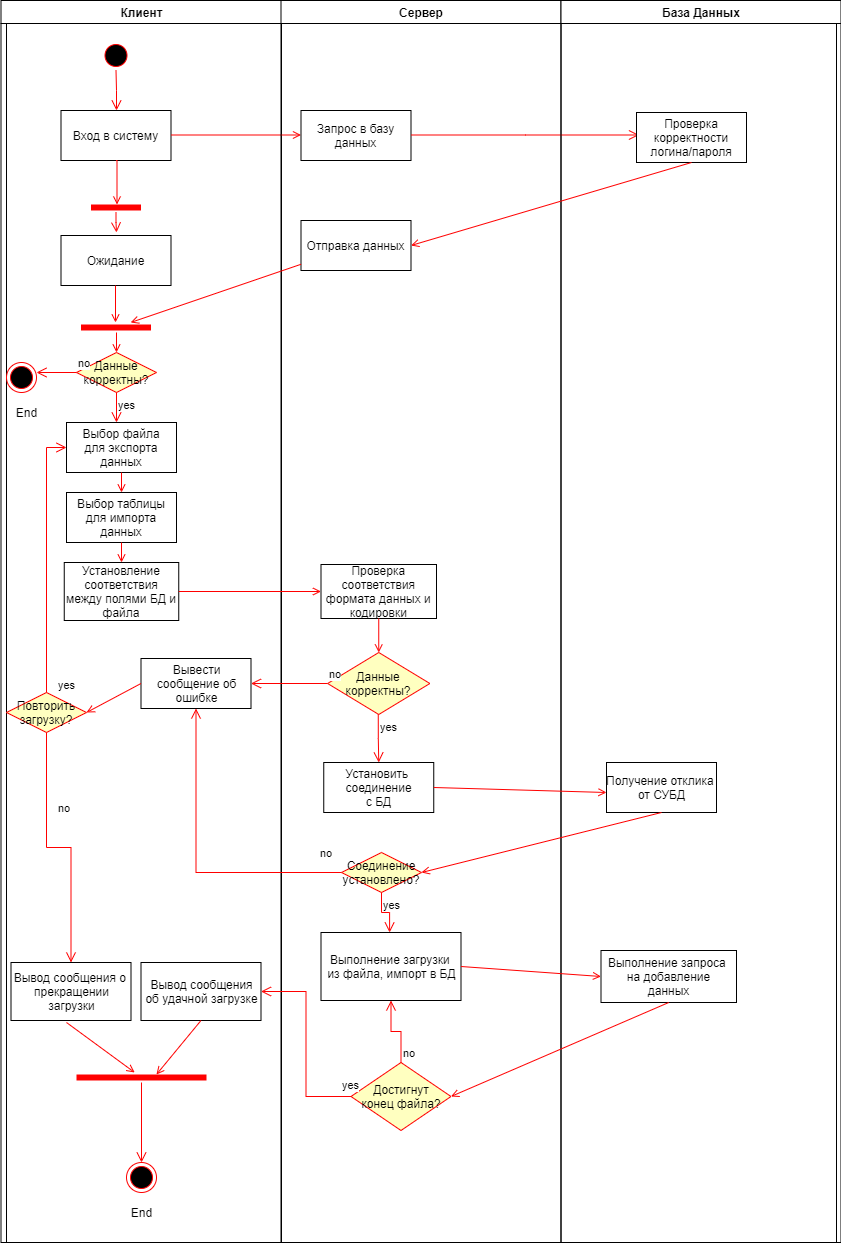

The diagram above was exported from draw.io. Its source (the exported page's mxGraphModel, read from the mxfile embedded in the PNG):
<mxGraphModel dx="868" dy="453" grid="1" gridSize="10" guides="1" tooltips="1" connect="1" arrows="1" fold="1" page="1" pageScale="1" pageWidth="1169" pageHeight="826" background="none" math="0" shadow="0">
  <root>
    <mxCell id="0" />
    <mxCell id="1" parent="0" />
    <mxCell id="4QaNAfwlt2g4g_ORH1Mq-115" value="" style="rounded=0;whiteSpace=wrap;html=1;" parent="1" vertex="1">
      <mxGeometry x="170" y="130" width="830" height="1240" as="geometry" />
    </mxCell>
    <mxCell id="4QaNAfwlt2g4g_ORH1Mq-116" value="Клиент" style="swimlane;whiteSpace=wrap" parent="1" vertex="1">
      <mxGeometry x="164.5" y="128" width="280.5" height="1242" as="geometry" />
    </mxCell>
    <mxCell id="4QaNAfwlt2g4g_ORH1Mq-117" value="" style="ellipse;shape=startState;fillColor=#000000;strokeColor=#ff0000;" parent="4QaNAfwlt2g4g_ORH1Mq-116" vertex="1">
      <mxGeometry x="100" y="40" width="30" height="30" as="geometry" />
    </mxCell>
    <mxCell id="4QaNAfwlt2g4g_ORH1Mq-118" value="" style="edgeStyle=elbowEdgeStyle;elbow=horizontal;verticalAlign=bottom;endArrow=open;endSize=8;strokeColor=#FF0000;endFill=1;rounded=0" parent="4QaNAfwlt2g4g_ORH1Mq-116" source="4QaNAfwlt2g4g_ORH1Mq-117" target="4QaNAfwlt2g4g_ORH1Mq-119" edge="1">
      <mxGeometry x="100" y="40" as="geometry">
        <mxPoint x="115" y="110" as="targetPoint" />
      </mxGeometry>
    </mxCell>
    <mxCell id="4QaNAfwlt2g4g_ORH1Mq-119" value="Вход в систему" style="" parent="4QaNAfwlt2g4g_ORH1Mq-116" vertex="1">
      <mxGeometry x="60" y="110" width="110" height="50" as="geometry" />
    </mxCell>
    <mxCell id="4QaNAfwlt2g4g_ORH1Mq-120" value="Ожидание" style="" parent="4QaNAfwlt2g4g_ORH1Mq-116" vertex="1">
      <mxGeometry x="60" y="235" width="110" height="50" as="geometry" />
    </mxCell>
    <mxCell id="4QaNAfwlt2g4g_ORH1Mq-121" value="" style="shape=line;html=1;strokeWidth=6;strokeColor=#ff0000;" parent="4QaNAfwlt2g4g_ORH1Mq-116" vertex="1">
      <mxGeometry x="90" y="202" width="50" height="10" as="geometry" />
    </mxCell>
    <mxCell id="4QaNAfwlt2g4g_ORH1Mq-122" value="" style="edgeStyle=orthogonalEdgeStyle;html=1;verticalAlign=bottom;endArrow=open;endSize=8;strokeColor=#ff0000;rounded=0;" parent="4QaNAfwlt2g4g_ORH1Mq-116" source="4QaNAfwlt2g4g_ORH1Mq-121" edge="1">
      <mxGeometry relative="1" as="geometry">
        <mxPoint x="115.5" y="232" as="targetPoint" />
      </mxGeometry>
    </mxCell>
    <mxCell id="4QaNAfwlt2g4g_ORH1Mq-123" value="" style="edgeStyle=elbowEdgeStyle;elbow=horizontal;strokeColor=#FF0000;endArrow=open;endFill=1;rounded=0;exitX=0.5;exitY=1;exitDx=0;exitDy=0;" parent="4QaNAfwlt2g4g_ORH1Mq-116" source="4QaNAfwlt2g4g_ORH1Mq-119" edge="1">
      <mxGeometry width="100" height="100" relative="1" as="geometry">
        <mxPoint x="175.5" y="185" as="sourcePoint" />
        <mxPoint x="116.5" y="204" as="targetPoint" />
        <Array as="points">
          <mxPoint x="116" y="162" />
        </Array>
      </mxGeometry>
    </mxCell>
    <mxCell id="4QaNAfwlt2g4g_ORH1Mq-124" value="" style="endArrow=open;strokeColor=#FF0000;endFill=1;rounded=0" parent="4QaNAfwlt2g4g_ORH1Mq-116" edge="1">
      <mxGeometry relative="1" as="geometry">
        <mxPoint x="170" y="134.5" as="sourcePoint" />
        <mxPoint x="300" y="134.5" as="targetPoint" />
      </mxGeometry>
    </mxCell>
    <mxCell id="4QaNAfwlt2g4g_ORH1Mq-125" value="" style="shape=line;html=1;strokeWidth=6;strokeColor=#ff0000;" parent="4QaNAfwlt2g4g_ORH1Mq-116" vertex="1">
      <mxGeometry x="80" y="322" width="70" height="10" as="geometry" />
    </mxCell>
    <mxCell id="4QaNAfwlt2g4g_ORH1Mq-126" value="" style="endArrow=open;strokeColor=#FF0000;endFill=1;rounded=0" parent="4QaNAfwlt2g4g_ORH1Mq-116" edge="1">
      <mxGeometry relative="1" as="geometry">
        <mxPoint x="114.5" y="285" as="sourcePoint" />
        <mxPoint x="114.5" y="322" as="targetPoint" />
      </mxGeometry>
    </mxCell>
    <mxCell id="4QaNAfwlt2g4g_ORH1Mq-127" value="Данные корректны?" style="rhombus;whiteSpace=wrap;html=1;fillColor=#ffffc0;strokeColor=#ff0000;" parent="4QaNAfwlt2g4g_ORH1Mq-116" vertex="1">
      <mxGeometry x="75.5" y="352" width="80" height="40" as="geometry" />
    </mxCell>
    <mxCell id="4QaNAfwlt2g4g_ORH1Mq-128" value="yes" style="edgeStyle=orthogonalEdgeStyle;html=1;align=left;verticalAlign=top;endArrow=open;endSize=8;strokeColor=#ff0000;rounded=0;" parent="4QaNAfwlt2g4g_ORH1Mq-116" source="4QaNAfwlt2g4g_ORH1Mq-127" edge="1">
      <mxGeometry x="-1" relative="1" as="geometry">
        <mxPoint x="115.5" y="422" as="targetPoint" />
      </mxGeometry>
    </mxCell>
    <mxCell id="4QaNAfwlt2g4g_ORH1Mq-129" value="" style="ellipse;html=1;shape=endState;fillColor=#000000;strokeColor=#ff0000;" parent="4QaNAfwlt2g4g_ORH1Mq-116" vertex="1">
      <mxGeometry x="5.5" y="362" width="30" height="30" as="geometry" />
    </mxCell>
    <mxCell id="4QaNAfwlt2g4g_ORH1Mq-130" value="Выбор файла &#10;для экспорта &#10;данных" style="" parent="4QaNAfwlt2g4g_ORH1Mq-116" vertex="1">
      <mxGeometry x="65.5" y="422" width="110" height="50" as="geometry" />
    </mxCell>
    <mxCell id="4QaNAfwlt2g4g_ORH1Mq-131" value="Выбор таблицы&#10;для импорта&#10; данных" style="" parent="4QaNAfwlt2g4g_ORH1Mq-116" vertex="1">
      <mxGeometry x="65.5" y="492" width="110" height="50" as="geometry" />
    </mxCell>
    <mxCell id="4QaNAfwlt2g4g_ORH1Mq-132" value="Установление &#10;соответствия &#10;между полями БД и &#10;файла" style="" parent="4QaNAfwlt2g4g_ORH1Mq-116" vertex="1">
      <mxGeometry x="63.25" y="562" width="114.5" height="58" as="geometry" />
    </mxCell>
    <mxCell id="4QaNAfwlt2g4g_ORH1Mq-133" value="" style="endArrow=open;strokeColor=#FF0000;endFill=1;rounded=0;exitX=0.5;exitY=1;exitDx=0;exitDy=0;" parent="4QaNAfwlt2g4g_ORH1Mq-116" source="4QaNAfwlt2g4g_ORH1Mq-130" target="4QaNAfwlt2g4g_ORH1Mq-131" edge="1">
      <mxGeometry relative="1" as="geometry">
        <mxPoint x="125.5" y="482" as="sourcePoint" />
        <mxPoint x="35.5" y="540" as="targetPoint" />
      </mxGeometry>
    </mxCell>
    <mxCell id="4QaNAfwlt2g4g_ORH1Mq-134" value="" style="endArrow=open;strokeColor=#FF0000;endFill=1;rounded=0;exitX=0.5;exitY=1;exitDx=0;exitDy=0;entryX=0.5;entryY=0;entryDx=0;entryDy=0;" parent="4QaNAfwlt2g4g_ORH1Mq-116" source="4QaNAfwlt2g4g_ORH1Mq-131" target="4QaNAfwlt2g4g_ORH1Mq-132" edge="1">
      <mxGeometry relative="1" as="geometry">
        <mxPoint x="105.5" y="552" as="sourcePoint" />
        <mxPoint x="105.5" y="572" as="targetPoint" />
      </mxGeometry>
    </mxCell>
    <mxCell id="4QaNAfwlt2g4g_ORH1Mq-135" value="Вывести&lt;br&gt;сообщение об&lt;br&gt;ошибке" style="html=1;" parent="4QaNAfwlt2g4g_ORH1Mq-116" vertex="1">
      <mxGeometry x="140" y="658" width="110" height="50" as="geometry" />
    </mxCell>
    <mxCell id="4QaNAfwlt2g4g_ORH1Mq-136" value="Повторить&lt;br&gt;загрузку?" style="rhombus;whiteSpace=wrap;html=1;fillColor=#ffffc0;strokeColor=#ff0000;direction=west;" parent="4QaNAfwlt2g4g_ORH1Mq-116" vertex="1">
      <mxGeometry x="5.5" y="692" width="80" height="40" as="geometry" />
    </mxCell>
    <mxCell id="4QaNAfwlt2g4g_ORH1Mq-137" value="no" style="edgeStyle=orthogonalEdgeStyle;html=1;align=left;verticalAlign=bottom;endArrow=open;endSize=8;strokeColor=#ff0000;rounded=0;exitX=0.5;exitY=0;exitDx=0;exitDy=0;entryX=0.5;entryY=0;entryDx=0;entryDy=0;" parent="4QaNAfwlt2g4g_ORH1Mq-116" source="4QaNAfwlt2g4g_ORH1Mq-136" target="4QaNAfwlt2g4g_ORH1Mq-140" edge="1">
      <mxGeometry x="-0.3333" y="10" relative="1" as="geometry">
        <mxPoint x="65.5" y="892" as="targetPoint" />
        <mxPoint as="offset" />
      </mxGeometry>
    </mxCell>
    <mxCell id="4QaNAfwlt2g4g_ORH1Mq-138" value="yes" style="edgeStyle=orthogonalEdgeStyle;html=1;align=left;verticalAlign=top;endArrow=open;endSize=8;strokeColor=#ff0000;rounded=0;exitX=0.5;exitY=1;exitDx=0;exitDy=0;entryX=0;entryY=0.5;entryDx=0;entryDy=0;" parent="4QaNAfwlt2g4g_ORH1Mq-116" source="4QaNAfwlt2g4g_ORH1Mq-136" target="4QaNAfwlt2g4g_ORH1Mq-130" edge="1">
      <mxGeometry x="-0.8491" y="-10" relative="1" as="geometry">
        <mxPoint x="45.5" y="502" as="targetPoint" />
        <mxPoint as="offset" />
      </mxGeometry>
    </mxCell>
    <mxCell id="4QaNAfwlt2g4g_ORH1Mq-139" value="" style="endArrow=open;strokeColor=#FF0000;endFill=1;rounded=0;exitX=0;exitY=0.5;exitDx=0;exitDy=0;entryX=0;entryY=0.5;entryDx=0;entryDy=0;" parent="4QaNAfwlt2g4g_ORH1Mq-116" source="4QaNAfwlt2g4g_ORH1Mq-135" target="4QaNAfwlt2g4g_ORH1Mq-136" edge="1">
      <mxGeometry relative="1" as="geometry">
        <mxPoint x="115.5" y="702" as="sourcePoint" />
        <mxPoint x="115.50500000000011" y="736" as="targetPoint" />
      </mxGeometry>
    </mxCell>
    <mxCell id="4QaNAfwlt2g4g_ORH1Mq-140" value="Вывод сообщения о&amp;nbsp;&lt;br&gt;прекращении&lt;br&gt;загрузки" style="html=1;" parent="4QaNAfwlt2g4g_ORH1Mq-116" vertex="1">
      <mxGeometry x="10" y="962" width="120" height="58" as="geometry" />
    </mxCell>
    <mxCell id="4QaNAfwlt2g4g_ORH1Mq-141" value="Вывод сообщения&lt;br&gt;об удачной загрузке" style="html=1;" parent="4QaNAfwlt2g4g_ORH1Mq-116" vertex="1">
      <mxGeometry x="140" y="962" width="120" height="58" as="geometry" />
    </mxCell>
    <mxCell id="4QaNAfwlt2g4g_ORH1Mq-142" value="" style="shape=line;html=1;strokeWidth=6;strokeColor=#ff0000;" parent="4QaNAfwlt2g4g_ORH1Mq-116" vertex="1">
      <mxGeometry x="75.5" y="1072" width="130" height="10" as="geometry" />
    </mxCell>
    <mxCell id="4QaNAfwlt2g4g_ORH1Mq-143" value="" style="edgeStyle=orthogonalEdgeStyle;html=1;verticalAlign=bottom;endArrow=open;endSize=8;strokeColor=#ff0000;rounded=0;entryX=0.5;entryY=0;entryDx=0;entryDy=0;" parent="4QaNAfwlt2g4g_ORH1Mq-116" source="4QaNAfwlt2g4g_ORH1Mq-142" target="4QaNAfwlt2g4g_ORH1Mq-144" edge="1">
      <mxGeometry relative="1" as="geometry">
        <mxPoint x="140.5" y="1152" as="targetPoint" />
      </mxGeometry>
    </mxCell>
    <mxCell id="4QaNAfwlt2g4g_ORH1Mq-144" value="" style="ellipse;html=1;shape=endState;fillColor=#000000;strokeColor=#ff0000;" parent="4QaNAfwlt2g4g_ORH1Mq-116" vertex="1">
      <mxGeometry x="125.5" y="1162" width="30" height="30" as="geometry" />
    </mxCell>
    <mxCell id="4QaNAfwlt2g4g_ORH1Mq-145" value="" style="endArrow=open;strokeColor=#FF0000;endFill=1;rounded=0;exitX=0.5;exitY=1;exitDx=0;exitDy=0;entryX=0.615;entryY=0.2;entryDx=0;entryDy=0;entryPerimeter=0;" parent="4QaNAfwlt2g4g_ORH1Mq-116" source="4QaNAfwlt2g4g_ORH1Mq-141" target="4QaNAfwlt2g4g_ORH1Mq-142" edge="1">
      <mxGeometry relative="1" as="geometry">
        <mxPoint x="65.5" y="1142" as="sourcePoint" />
        <mxPoint x="238.25" y="1147" as="targetPoint" />
      </mxGeometry>
    </mxCell>
    <mxCell id="4QaNAfwlt2g4g_ORH1Mq-146" value="End" style="text;html=1;align=center;verticalAlign=middle;resizable=0;points=[];autosize=1;strokeColor=none;fillColor=none;" parent="4QaNAfwlt2g4g_ORH1Mq-116" vertex="1">
      <mxGeometry x="120.5" y="1202" width="40" height="20" as="geometry" />
    </mxCell>
    <mxCell id="4QaNAfwlt2g4g_ORH1Mq-147" value="End" style="text;html=1;align=center;verticalAlign=middle;resizable=0;points=[];autosize=1;strokeColor=none;fillColor=none;" parent="4QaNAfwlt2g4g_ORH1Mq-116" vertex="1">
      <mxGeometry x="5.5" y="402" width="40" height="20" as="geometry" />
    </mxCell>
    <mxCell id="4QaNAfwlt2g4g_ORH1Mq-148" value="Сервер" style="swimlane;whiteSpace=wrap" parent="1" vertex="1">
      <mxGeometry x="444.5" y="128" width="280" height="1242" as="geometry" />
    </mxCell>
    <mxCell id="4QaNAfwlt2g4g_ORH1Mq-149" value="Запрос в базу &#10;данных" style="" parent="4QaNAfwlt2g4g_ORH1Mq-148" vertex="1">
      <mxGeometry x="20" y="110" width="110" height="50" as="geometry" />
    </mxCell>
    <mxCell id="4QaNAfwlt2g4g_ORH1Mq-150" value="Отправка данных" style="" parent="4QaNAfwlt2g4g_ORH1Mq-148" vertex="1">
      <mxGeometry x="20" y="220" width="110" height="50" as="geometry" />
    </mxCell>
    <mxCell id="4QaNAfwlt2g4g_ORH1Mq-151" value="Проверка &#10;соответствия&#10; формата данных и&#10;кодировки " style="" parent="4QaNAfwlt2g4g_ORH1Mq-148" vertex="1">
      <mxGeometry x="40" y="564" width="115.5" height="54" as="geometry" />
    </mxCell>
    <mxCell id="4QaNAfwlt2g4g_ORH1Mq-152" value="" style="edgeStyle=elbowEdgeStyle;elbow=horizontal;verticalAlign=bottom;endArrow=open;endSize=8;strokeColor=#FF0000;endFill=1;rounded=0" parent="4QaNAfwlt2g4g_ORH1Mq-148" edge="1">
      <mxGeometry x="112.5" y="89.5" as="geometry">
        <mxPoint x="358" y="134.5" as="targetPoint" />
        <mxPoint x="130" y="134.5" as="sourcePoint" />
      </mxGeometry>
    </mxCell>
    <mxCell id="4QaNAfwlt2g4g_ORH1Mq-153" value="Данные корректны?" style="rhombus;whiteSpace=wrap;html=1;fillColor=#ffffc0;strokeColor=#ff0000;" parent="4QaNAfwlt2g4g_ORH1Mq-148" vertex="1">
      <mxGeometry x="46.63" y="652" width="102.25" height="62" as="geometry" />
    </mxCell>
    <mxCell id="4QaNAfwlt2g4g_ORH1Mq-154" value="" style="endArrow=open;strokeColor=#FF0000;endFill=1;rounded=0;exitX=0.5;exitY=1;exitDx=0;exitDy=0;entryX=0.5;entryY=0;entryDx=0;entryDy=0;" parent="4QaNAfwlt2g4g_ORH1Mq-148" source="4QaNAfwlt2g4g_ORH1Mq-151" target="4QaNAfwlt2g4g_ORH1Mq-153" edge="1">
      <mxGeometry relative="1" as="geometry">
        <mxPoint x="86.63" y="632" as="sourcePoint" />
        <mxPoint x="86.63" y="652" as="targetPoint" />
      </mxGeometry>
    </mxCell>
    <mxCell id="4QaNAfwlt2g4g_ORH1Mq-155" value="yes" style="edgeStyle=orthogonalEdgeStyle;html=1;align=left;verticalAlign=top;endArrow=open;endSize=8;strokeColor=#ff0000;rounded=0;entryX=0.5;entryY=0;entryDx=0;entryDy=0;" parent="4QaNAfwlt2g4g_ORH1Mq-148" target="4QaNAfwlt2g4g_ORH1Mq-156" edge="1">
      <mxGeometry x="-1" relative="1" as="geometry">
        <mxPoint x="97.25999999999999" y="744" as="targetPoint" />
        <mxPoint x="97.25999999999999" y="714" as="sourcePoint" />
      </mxGeometry>
    </mxCell>
    <mxCell id="4QaNAfwlt2g4g_ORH1Mq-156" value="Установить &lt;br&gt;соединение&lt;br&gt;с БД" style="html=1;" parent="4QaNAfwlt2g4g_ORH1Mq-148" vertex="1">
      <mxGeometry x="42.75" y="762" width="110" height="50" as="geometry" />
    </mxCell>
    <mxCell id="4QaNAfwlt2g4g_ORH1Mq-157" value="Соединение установлено?" style="rhombus;whiteSpace=wrap;html=1;fillColor=#ffffc0;strokeColor=#ff0000;" parent="4QaNAfwlt2g4g_ORH1Mq-148" vertex="1">
      <mxGeometry x="60.5" y="852" width="80" height="40" as="geometry" />
    </mxCell>
    <mxCell id="4QaNAfwlt2g4g_ORH1Mq-158" value="yes" style="edgeStyle=orthogonalEdgeStyle;html=1;align=left;verticalAlign=top;endArrow=open;endSize=8;strokeColor=#ff0000;rounded=0;entryX=0.49;entryY=0;entryDx=0;entryDy=0;entryPerimeter=0;" parent="4QaNAfwlt2g4g_ORH1Mq-148" source="4QaNAfwlt2g4g_ORH1Mq-157" target="4QaNAfwlt2g4g_ORH1Mq-159" edge="1">
      <mxGeometry x="-1" relative="1" as="geometry">
        <mxPoint x="100.5" y="942" as="targetPoint" />
      </mxGeometry>
    </mxCell>
    <mxCell id="4QaNAfwlt2g4g_ORH1Mq-159" value="Выполнение загрузки &lt;br&gt;из файла, импорт в БД" style="html=1;" parent="4QaNAfwlt2g4g_ORH1Mq-148" vertex="1">
      <mxGeometry x="40" y="932" width="140" height="68" as="geometry" />
    </mxCell>
    <mxCell id="4QaNAfwlt2g4g_ORH1Mq-160" value="Достигнут&lt;br&gt;конец файла?" style="rhombus;whiteSpace=wrap;html=1;fillColor=#ffffc0;strokeColor=#ff0000;" parent="4QaNAfwlt2g4g_ORH1Mq-148" vertex="1">
      <mxGeometry x="70" y="1062" width="100" height="68" as="geometry" />
    </mxCell>
    <mxCell id="4QaNAfwlt2g4g_ORH1Mq-161" value="no" style="edgeStyle=orthogonalEdgeStyle;html=1;align=left;verticalAlign=bottom;endArrow=open;endSize=8;strokeColor=#ff0000;rounded=0;entryX=0.5;entryY=1;entryDx=0;entryDy=0;" parent="4QaNAfwlt2g4g_ORH1Mq-148" source="4QaNAfwlt2g4g_ORH1Mq-160" target="4QaNAfwlt2g4g_ORH1Mq-159" edge="1">
      <mxGeometry x="-1" relative="1" as="geometry">
        <mxPoint x="115.5" y="1012" as="targetPoint" />
      </mxGeometry>
    </mxCell>
    <mxCell id="4QaNAfwlt2g4g_ORH1Mq-162" value="База Данных" style="swimlane;whiteSpace=wrap" parent="1" vertex="1">
      <mxGeometry x="724.5" y="128" width="280" height="1242" as="geometry" />
    </mxCell>
    <mxCell id="4QaNAfwlt2g4g_ORH1Mq-163" value="Проверка &#10;корректности &#10;логина/пароля" style="" parent="4QaNAfwlt2g4g_ORH1Mq-162" vertex="1">
      <mxGeometry x="75.5" y="112" width="110" height="50" as="geometry" />
    </mxCell>
    <mxCell id="4QaNAfwlt2g4g_ORH1Mq-164" value="Получение отклика &lt;br&gt;от СУБД" style="html=1;" parent="4QaNAfwlt2g4g_ORH1Mq-162" vertex="1">
      <mxGeometry x="45.5" y="762" width="110" height="50" as="geometry" />
    </mxCell>
    <mxCell id="4QaNAfwlt2g4g_ORH1Mq-165" value="Выполнение запроса&amp;nbsp;&lt;br&gt;на добавление&lt;br&gt;данных" style="html=1;" parent="4QaNAfwlt2g4g_ORH1Mq-162" vertex="1">
      <mxGeometry x="40" y="950" width="135.5" height="52" as="geometry" />
    </mxCell>
    <mxCell id="4QaNAfwlt2g4g_ORH1Mq-166" value="" style="endArrow=open;strokeColor=#FF0000;endFill=1;rounded=0" parent="1" source="4QaNAfwlt2g4g_ORH1Mq-150" target="4QaNAfwlt2g4g_ORH1Mq-125" edge="1">
      <mxGeometry relative="1" as="geometry">
        <mxPoint x="432.85223367697586" y="363.5738831615121" as="targetPoint" />
      </mxGeometry>
    </mxCell>
    <mxCell id="4QaNAfwlt2g4g_ORH1Mq-167" value="" style="endArrow=open;strokeColor=#FF0000;endFill=1;rounded=0;exitX=0.5;exitY=1;exitDx=0;exitDy=0;entryX=1;entryY=0.5;entryDx=0;entryDy=0;" parent="1" source="4QaNAfwlt2g4g_ORH1Mq-163" target="4QaNAfwlt2g4g_ORH1Mq-150" edge="1">
      <mxGeometry relative="1" as="geometry">
        <mxPoint x="690" y="320" as="sourcePoint" />
        <mxPoint x="690" y="380" as="targetPoint" />
      </mxGeometry>
    </mxCell>
    <mxCell id="4QaNAfwlt2g4g_ORH1Mq-168" value="no" style="edgeStyle=orthogonalEdgeStyle;html=1;align=left;verticalAlign=bottom;endArrow=open;endSize=8;strokeColor=#ff0000;rounded=0;" parent="1" edge="1">
      <mxGeometry x="-1" relative="1" as="geometry">
        <mxPoint x="200" y="500" as="targetPoint" />
        <mxPoint x="240" y="500" as="sourcePoint" />
      </mxGeometry>
    </mxCell>
    <mxCell id="4QaNAfwlt2g4g_ORH1Mq-169" value="" style="endArrow=open;strokeColor=#FF0000;endFill=1;rounded=0" parent="1" edge="1">
      <mxGeometry relative="1" as="geometry">
        <mxPoint x="280" y="460" as="sourcePoint" />
        <mxPoint x="280" y="480" as="targetPoint" />
      </mxGeometry>
    </mxCell>
    <mxCell id="4QaNAfwlt2g4g_ORH1Mq-170" value="" style="endArrow=open;strokeColor=#FF0000;endFill=1;rounded=0;exitX=1;exitY=0.5;exitDx=0;exitDy=0;entryX=0;entryY=0.5;entryDx=0;entryDy=0;" parent="1" source="4QaNAfwlt2g4g_ORH1Mq-132" target="4QaNAfwlt2g4g_ORH1Mq-151" edge="1">
      <mxGeometry relative="1" as="geometry">
        <mxPoint x="370" y="710" as="sourcePoint" />
        <mxPoint x="89.5" y="793" as="targetPoint" />
      </mxGeometry>
    </mxCell>
    <mxCell id="4QaNAfwlt2g4g_ORH1Mq-171" value="no" style="edgeStyle=orthogonalEdgeStyle;html=1;align=left;verticalAlign=bottom;endArrow=open;endSize=8;strokeColor=#ff0000;rounded=0;exitX=0;exitY=0.5;exitDx=0;exitDy=0;" parent="1" source="4QaNAfwlt2g4g_ORH1Mq-153" target="4QaNAfwlt2g4g_ORH1Mq-135" edge="1">
      <mxGeometry x="-1" relative="1" as="geometry">
        <mxPoint x="350" y="811" as="targetPoint" />
        <mxPoint x="350" y="820" as="sourcePoint" />
      </mxGeometry>
    </mxCell>
    <mxCell id="4QaNAfwlt2g4g_ORH1Mq-172" value="" style="endArrow=open;strokeColor=#FF0000;endFill=1;rounded=0;exitX=1;exitY=0.5;exitDx=0;exitDy=0;entryX=0;entryY=0.6;entryDx=0;entryDy=0;entryPerimeter=0;" parent="1" source="4QaNAfwlt2g4g_ORH1Mq-156" target="4QaNAfwlt2g4g_ORH1Mq-164" edge="1">
      <mxGeometry relative="1" as="geometry">
        <mxPoint x="610" y="920" as="sourcePoint" />
        <mxPoint x="752.25" y="920" as="targetPoint" />
      </mxGeometry>
    </mxCell>
    <mxCell id="4QaNAfwlt2g4g_ORH1Mq-173" value="no" style="edgeStyle=orthogonalEdgeStyle;html=1;align=left;verticalAlign=bottom;endArrow=open;endSize=8;strokeColor=#ff0000;rounded=0;exitX=0;exitY=0.5;exitDx=0;exitDy=0;entryX=0.5;entryY=1;entryDx=0;entryDy=0;" parent="1" source="4QaNAfwlt2g4g_ORH1Mq-157" target="4QaNAfwlt2g4g_ORH1Mq-135" edge="1">
      <mxGeometry x="-0.8543" y="-10" relative="1" as="geometry">
        <mxPoint x="660" y="990" as="targetPoint" />
        <mxPoint as="offset" />
      </mxGeometry>
    </mxCell>
    <mxCell id="4QaNAfwlt2g4g_ORH1Mq-174" value="" style="endArrow=open;strokeColor=#FF0000;endFill=1;rounded=0;exitX=0.5;exitY=1;exitDx=0;exitDy=0;entryX=1;entryY=0.5;entryDx=0;entryDy=0;" parent="1" source="4QaNAfwlt2g4g_ORH1Mq-164" target="4QaNAfwlt2g4g_ORH1Mq-157" edge="1">
      <mxGeometry relative="1" as="geometry">
        <mxPoint x="790" y="1000" as="sourcePoint" />
        <mxPoint x="962.75" y="1005" as="targetPoint" />
      </mxGeometry>
    </mxCell>
    <mxCell id="4QaNAfwlt2g4g_ORH1Mq-175" value="" style="endArrow=open;strokeColor=#FF0000;endFill=1;rounded=0;exitX=1;exitY=0.5;exitDx=0;exitDy=0;entryX=0;entryY=0.5;entryDx=0;entryDy=0;" parent="1" source="4QaNAfwlt2g4g_ORH1Mq-159" target="4QaNAfwlt2g4g_ORH1Mq-165" edge="1">
      <mxGeometry relative="1" as="geometry">
        <mxPoint x="660" y="1110" as="sourcePoint" />
        <mxPoint x="420" y="1170" as="targetPoint" />
      </mxGeometry>
    </mxCell>
    <mxCell id="4QaNAfwlt2g4g_ORH1Mq-176" value="" style="endArrow=open;strokeColor=#FF0000;endFill=1;rounded=0;exitX=0.5;exitY=1;exitDx=0;exitDy=0;entryX=1;entryY=0.5;entryDx=0;entryDy=0;" parent="1" source="4QaNAfwlt2g4g_ORH1Mq-165" target="4QaNAfwlt2g4g_ORH1Mq-160" edge="1">
      <mxGeometry relative="1" as="geometry">
        <mxPoint x="690" y="1160" as="sourcePoint" />
        <mxPoint x="450" y="1220" as="targetPoint" />
      </mxGeometry>
    </mxCell>
    <mxCell id="4QaNAfwlt2g4g_ORH1Mq-177" value="yes" style="edgeStyle=orthogonalEdgeStyle;html=1;align=left;verticalAlign=top;endArrow=open;endSize=8;strokeColor=#ff0000;rounded=0;entryX=1;entryY=0.5;entryDx=0;entryDy=0;" parent="1" source="4QaNAfwlt2g4g_ORH1Mq-160" target="4QaNAfwlt2g4g_ORH1Mq-141" edge="1">
      <mxGeometry x="-0.8809" y="-24" relative="1" as="geometry">
        <mxPoint x="295" y="1180" as="targetPoint" />
        <mxPoint x="1" as="offset" />
      </mxGeometry>
    </mxCell>
    <mxCell id="4QaNAfwlt2g4g_ORH1Mq-178" value="" style="endArrow=open;strokeColor=#FF0000;endFill=1;rounded=0;" parent="1" target="4QaNAfwlt2g4g_ORH1Mq-142" edge="1">
      <mxGeometry relative="1" as="geometry">
        <mxPoint x="230" y="1150" as="sourcePoint" />
        <mxPoint x="402.75" y="1195" as="targetPoint" />
      </mxGeometry>
    </mxCell>
  </root>
</mxGraphModel>